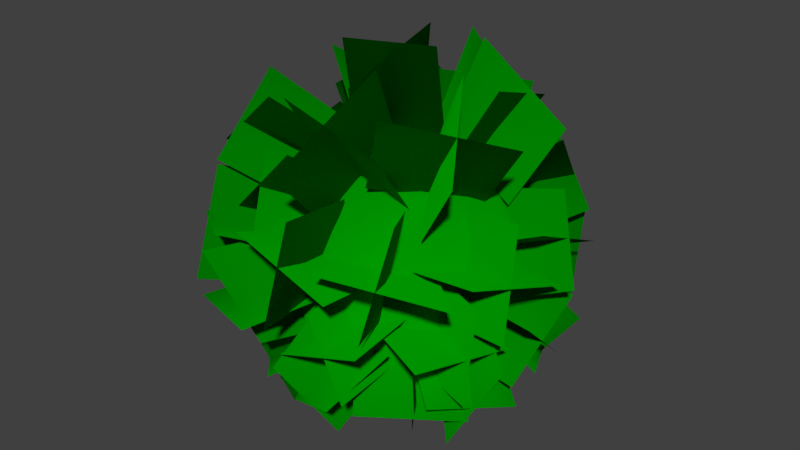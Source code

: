 # Source: Bush.blend  (saved by Blender 2.79.0; exported with 4.5.12 LTS)
import bpy
from mathutils import Matrix  # noqa: F401  (used for matrix-valued properties, if any)

bpy.ops.wm.read_factory_settings(use_empty=True)
scene = bpy.context.scene
scene.name = 'Scene'

# ---- collections
col_collection_1 = bpy.data.collections.new('Collection 1'); scene.collection.children.link(col_collection_1)

# ---- materials (node trees are filled in below, after node groups)
mat_bush = bpy.data.materials.new('Bush')
mat_bush.alpha_threshold = 0.0
mat_bush.roughness = 0.5

# ---- material node trees
mat_bush.use_nodes = True; mat_bush.node_tree.nodes.clear()
_N = mat_bush.node_tree.nodes; _L = mat_bush.node_tree.links
n0 = _N.new('ShaderNodeOutputMaterial'); n0.name = 'Material Output'; n0.location = (300, 300)
n1 = _N.new('ShaderNodeBsdfDiffuse'); n1.name = 'Diffuse BSDF'; n1.location = (10, 300)
n1.inputs[0].default_value = (0.0, 0.2957, 0.0001198, 1.0)
_L.new(n1.outputs[0], n0.inputs[0])
n0.is_active_output = True

# ---- world
world_world = bpy.data.worlds.new('World'); scene.world = world_world
world_world.color = (0.05088, 0.05088, 0.05088)
world_world.use_sun_shadow = False
world_world.sun_shadow_jitter_overblur = 0.0
world_world.cycles.sampling_method = 'MANUAL'

# ---- meshes
me_icosphere_001 = bpy.data.meshes.new('Icosphere.001')
me_icosphere_001.from_pydata([(0.1237, -0.6325, -0.5771), (2.626, -2.292, 1.43), (-0.5044, -3.191, 1.706), (-2.774, -0.2003, 1.492), (-0.8245, 2.374, 0.8923), (2.414, 1.181, 1.077), (1.247, -2.609, 4.521), (-1.865, -1.56, 4.801), (-1.797, 1.673, 4.493), (1.347, 2.734, 3.916), (3.413, -0.2437, 4.162), (0.642, 0.3016, 6.259), (-0.3935, -2.142, 0.1735), (1.529, -1.594, -0.04662), (1.019, -2.865, 1.257), (2.95, -0.6134, 0.6649), (1.491, 0.1783, -0.4178), (-1.453, -0.6223, 0.084), (-2.113, -1.913, 1.487), (-0.5208, 0.8487, -0.2061), (-1.914, 1.251, 1.003), (0.8393, 2.129, 0.4183), (3.394, -1.114, 2.832), (3.466, 0.7375, 2.378), (0.5671, -3.506, 3.348), (2.241, -2.727, 3.098), (-2.685, -1.118, 3.237), (-1.677, -2.746, 3.516), (-1.565, 2.36, 2.719), (-2.592, 0.7476, 2.915), (2.23, 2.333, 2.35), (0.2304, 2.81, 2.408), (2.805, -1.483, 4.503), (-0.1761, -2.28, 5.14), (-2.258, 0.04601, 4.8), (-0.3214, 2.711, 4.401), (2.714, 1.595, 4.238), (0.9575, -1.357, 5.912), (2.254, 0.115, 5.588), (-0.777, -0.7147, 6.018), (-0.6081, 1.405, 5.855), (1.102, 1.795, 5.516), (-1.208, -0.3523, 5.543), (1.589, -0.2942, 6.009), (-1.382, -0.6602, 8.28), (1.31, -0.3627, 8.532), (-0.2416, -1.429, 5.631), (-0.1539, 1.004, 6.259), (-0.2292, -1.745, 7.525), (0.01167, 1.045, 8.532), (-2.259, -1.031, 4.425), (-0.4215, -1.572, 5.983), (-3.957, -2.356, 5.47), (-1.659, -2.936, 7.338), (-1.257, -2.114, 4.217), (-1.527, -0.3611, 5.99), (-2.858, -3.639, 5.625), (-3.308, -1.273, 7.28), (-0.1565, -2.773, 4.406), (0.5251, -0.7888, 6.022), (-0.05227, -4.471, 6.206), (0.9189, -2.057, 8.343), (1.678, -1.725, 4.917), (-1.164, -1.499, 5.311), (2.082, -3.434, 6.911), (-1.12, -2.973, 7.445), (2.38, -2.212, 4.555), (1.157, -0.1353, 6.039), (3.714, -2.85, 6.476), (2.379, -0.7523, 8.195), (2.692, -0.2157, 4.899), (0.774, -2.304, 5.462), (4.17, -0.8871, 6.863), (1.889, -3.141, 7.695), (3.018, 0.3566, 4.722), (0.7311, 0.6569, 5.959), (4.078, 1.003, 6.777), (1.513, 1.223, 8.405), (1.55, 1.519, 5.066), (1.949, -0.8291, 5.697), (2.745, 2.128, 6.999), (3.137, -0.4294, 7.882), (2.2, 1.801, 5.405), (-0.8196, 1.428, 5.248), (1.823, 3.018, 6.886), (-1.063, 2.703, 6.662), (0.5825, 2.446, 4.3), (0.7816, 0.3046, 6.334), (0.2915, 4.228, 6.07), (0.4788, 2.166, 8.257), (-0.1639, 1.264, 5.781), (-2.055, 0.8686, 4.176), (-1.376, 2.385, 7.502), (-3.935, 1.765, 5.834), (-0.9789, 2.067, 4.152), (-1.21, -0.2865, 5.657), (-2.488, 3.308, 5.772), (-2.896, 0.5658, 7.492), (-1.668, 1.451, 4.541), (-2.397, -0.8354, 3.213), (-3.966, 1.981, 5.236), (-4.505, -0.7902, 4.102), (-2.237, 0.7093, 2.702), (-1.476, -0.04755, 5.198), (-4.471, 1.353, 3.159), (-3.969, 0.3106, 5.701), (-2.495, -0.2158, 2.464), (-2.005, -1.394, 4.432), (-4.932, -0.7768, 2.235), (-4.209, -2.358, 4.618), (-1.707, -1.796, 2.548), (-2.298, 0.4862, 4.114), (-4.107, -2.674, 2.623), (-5.042, -0.6924, 4.107), (-2.282, -1.483, 3.162), (-0.2856, -3.258, 3.773), (-4.098, -3.112, 3.653), (-1.833, -4.765, 4.355), (-1.532, -2.732, 2.253), (-1.478, -1.673, 4.818), (-2.936, -4.54, 2.649), (-3.041, -3.478, 5.395), (-1.101, -2.944, 4.024), (1.44, -2.65, 3.373), (-0.7333, -5.043, 4.899), (1.885, -4.998, 3.915), (-0.2205, -3.056, 2.504), (0.2725, -2.484, 5.099), (0.1582, -5.213, 2.713), (0.8615, -4.996, 5.653), (-1.052, -0.9808, 4.908), (0.07758, -2.384, 3.44), (-2.443, -2.346, 5.89), (-1.051, -4.271, 4.351), (-1.546, -1.61, 3.199), (0.3232, -1.64, 5.083), (-2.704, -3.295, 4.214), (-0.6098, -3.444, 6.308), (0.5051, -3.177, 3.865), (2.516, -1.789, 3.488), (1.607, -5.028, 4.603), (4.285, -3.439, 3.935), (1.666, -2.867, 2.486), (1.726, -1.997, 5.061), (2.654, -4.735, 3.06), (3.031, -3.947, 5.813), (2.797, -1.729, 2.341), (2.692, -0.8522, 5.048), (4.751, -2.182, 2.64), (4.361, -1.208, 5.24), (3.447, 0.1959, 3.305), (2.322, -2.457, 3.843), (5.136, -0.4538, 3.629), (4.319, -2.821, 4.229), (3.396, -0.3337, 2.536), (2.201, 0.5725, 4.871), (5.178, 0.05836, 3.284), (4.256, 0.8302, 5.365), (2.976, 1.472, 3.116), (2.852, -1.038, 4.121), (4.704, 1.675, 3.786), (4.644, -0.6233, 4.827), (1.781, 2.379, 2.977), (2.073, 0.5691, 5.099), (3.401, 3.392, 3.656), (3.422, 2.004, 6.016), (1.183, 2.187, 4.873), (3.256, 0.9417, 3.818), (2.276, 3.519, 5.584), (4.238, 2.135, 4.314), (2.799, 0.6818, 1.373), (3.041, -1.337, 2.975), (4.494, 0.7262, 0.8984), (4.759, -1.131, 2.565), (2.889, 0.6697, 2.861), (2.37, -1.311, 1.312), (4.759, 0.7543, 2.687), (4.362, -1.145, 0.8157), (2.813, -0.7698, 2.131), (1.967, -3.284, 2.453), (4.353, -1.337, 2.02), (3.614, -3.93, 2.324), (2.428, -1.7, 3.515), (2.153, -1.973, 0.8778), (4.227, -2.501, 3.563), (4.069, -2.693, 0.9558), (2.271, -2.409, 2.636), (-0.05471, -2.848, 1.645), (2.522, -4.712, 2.625), (0.09925, -4.691, 1.767), (0.5617, -2.847, 3.195), (1.663, -2.51, 0.9089), (0.9761, -4.575, 3.112), (1.831, -4.448, 0.9086), (-1.075, -2.596, 3.915), (-0.4561, -2.529, 1.227), (-1.992, -5.062, 3.992), (-1.03, -4.259, 1.391), (-1.977, -1.858, 2.285), (0.472, -3.164, 2.869), (-3.116, -4.249, 1.987), (-0.4873, -5.313, 2.501), (-2.34, -0.5391, 2.232), (-0.7369, -2.652, 2.206), (-3.778, -1.577, 1.402), (-2.192, -3.825, 1.292), (-1.168, -1.178, 0.8183), (-1.778, -1.956, 3.402), (-2.636, -2.138, 0.2037), (-3.38, -3.005, 2.703), (-1.839, 1.089, 1.245), (-2.422, -1.421, 1.459), (-3.261, 1.187, 0.2201), (-3.992, -1.131, 0.5958), (-1.594, -0.6725, 0.2732), (-2.862, 0.1913, 2.655), (-3.213, -0.2057, -0.9895), (-4.227, 0.3255, 1.843), (-1.718, 0.8133, 1.613), (-2.781, -0.3593, 3.675), (-4.012, 1.303, 0.7588), (-4.787, -0.28, 3.407), (-2.361, -1.106, 1.853), (-1.666, 1.061, 3.106), (-3.93, -0.2359, 1.628), (-4.321, 2.105, 2.756), (-2.173, 1.206, 1.857), (-1.056, 1.958, 4.145), (-3.559, 2.954, 1.972), (-2.854, 3.441, 4.582), (-2.508, 0.6219, 3.427), (-0.5492, 2.541, 2.341), (-4.266, 1.971, 3.662), (-2.476, 4.266, 2.66), (-1.573, 2.061, 3.287), (0.4326, 2.359, 5.146), (-2.717, 4.21, 4.306), (-0.201, 4.822, 5.823), (-1.144, 1.628, 5.25), (0.3785, 2.869, 3.36), (-1.92, 3.792, 6.375), (-0.5576, 4.911, 3.734), (-0.2551, 2.018, 4.71), (1.659, 2.309, 2.836), (0.0429, 4.473, 5.443), (2.289, 4.515, 3.58), (1.913, 1.614, 4.819), (-0.02508, 2.487, 2.936), (1.984, 3.752, 5.214), (0.3267, 4.892, 3.427), (2.24, 1.488, 4.218), (2.048, 1.258, 1.484), (3.911, 2.511, 4.109), (3.727, 2.412, 1.348), (2.76, 0.01782, 2.811), (1.587, 2.523, 2.765), (4.476, 1.154, 2.633), (2.831, 3.607, 2.738), (1.504, 2.352, 3.591), (0.5259, 2.324, 1.32), (2.188, 4.163, 3.752), (0.6079, 4.428, 1.316), (2.167, 2.08, 1.678), (-0.02739, 2.499, 2.948), (2.695, 3.702, 1.704), (0.3706, 4.482, 2.79), (-0.1376, 3.019, 3.17), (-0.7797, 1.372, 0.9269), (-1.543, 4.716, 2.464), (-1.723, 3.578, -0.03061), (0.8291, 2.647, 1.592), (-1.822, 1.385, 2.591), (-0.5313, 4.532, 0.6153), (-2.73, 3.394, 1.514), (-0.5832, 2.476, 1.712), (-1.924, 0.04061, 0.9919), (-2.448, 3.385, 1.037), (-3.654, 0.8874, 0.528), (-0.9591, 1.463, 0.03769), (-1.937, 1.081, 2.535), (-2.425, 2.325, -0.7782), (-3.274, 1.977, 1.981), (2.325, 0.4305, 0.5856), (1.12, 2.337, 2.141), (3.182, 1.805, -0.5005), (2.021, 3.834, 1.145), (0.4628, 1.706, 0.466), (2.699, 1.521, 2.198), (1.356, 2.527, -0.3392), (3.524, 2.812, 1.164), (-0.1061, -3.19, 2.243), (1.009, -2.003, 0.0451), (-0.04486, -4.814, 1.387), (0.888, -3.599, -0.7577), (-0.681, -2.174, 0.6895), (1.996, -2.916, 1.637), (-0.5713, -3.647, -0.4288), (1.585, -4.718, 0.7911), (-1.61, -2.166, 2.123), (-0.1968, -1.989, -0.08067), (-2.527, -3.394, 1.13), (-1.13, -3.111, -1.034), (-1.82, -1.269, 0.4199), (0.2129, -3.003, 1.132), (-2.76, -2.347, -0.3602), (-0.8305, -4.291, 0.4894), (2.745, -0.816, 1.144), (0.7554, -2.743, 1.304), (3.707, -1.98, -0.0505), (1.635, -3.867, 0.2156), (2.266, -2.345, 2.172), (1.348, -1.16, 0.3485), (3.181, -3.353, 1.065), (2.1, -2.17, -1.024), (0.1468, 2.525, 1.968), (-0.1712, 0.6614, 0.04302), (0.3963, 3.917, 0.5959), (-0.2693, 2.035, -1.246), (1.228, 1.363, 0.6408), (-1.056, 1.835, 1.206), (1.115, 2.774, -0.8804), (-1.615, 2.985, -0.09848), (3.849, 2.445, 2.589), (4.691, 0.04932, 2.807), (1.814, 2.677, -0.5955), (3.184, 0.1898, -1.003), (0.7361, 1.91, 0.5923), (2.268, -0.3627, 0.2262), (1.593, 1.052, -1.652), (3.441, 1.666, 0.05795), (0.7133, 0.5104, -0.2477), (2.568, 1.035, 1.533), (4.632, -1.937, 1.741), (3.144, -2.086, -0.9235), (3.508, -1.263, 2.648), (1.923, -0.9099, 0.3261), (4.377, -0.917, 0.12), (3.221, -3.017, 0.6675), (3.092, -0.03754, 1.051), (2.081, -2.299, 1.794), (4.532, 1.598, 1.528), (3.149, 0.1965, -0.39), (2.966, 1.193, 2.767), (1.709, -0.1816, 0.7222), (3.221, 2.188, 0.1103), (4.413, -0.2103, 0.7476), (1.822, 1.703, 1.571), (3.033, -0.6003, 2.082)], [], [(0, 13, 12), (1, 13, 15), (0, 12, 17), (0, 17, 19), (0, 19, 16), (1, 15, 22), (2, 14, 24), (3, 18, 26), (4, 20, 28), (5, 21, 30), (1, 22, 25), (2, 24, 27), (3, 26, 29), (4, 28, 31), (5, 30, 23), (6, 32, 37), (7, 33, 39), (8, 34, 40), (9, 35, 41), (10, 36, 38), (38, 41, 11), (38, 36, 41), (36, 9, 41), (41, 40, 11), (41, 35, 40), (35, 8, 40), (40, 39, 11), (40, 34, 39), (34, 7, 39), (39, 37, 11), (39, 33, 37), (33, 6, 37), (37, 38, 11), (37, 32, 38), (32, 10, 38), (23, 36, 10), (23, 30, 36), (30, 9, 36), (31, 35, 9), (31, 28, 35), (28, 8, 35), (29, 34, 8), (29, 26, 34), (26, 7, 34), (27, 33, 7), (27, 24, 33), (24, 6, 33), (25, 32, 6), (25, 22, 32), (22, 10, 32), (30, 31, 9), (30, 21, 31), (21, 4, 31), (28, 29, 8), (28, 20, 29), (20, 3, 29), (26, 27, 7), (26, 18, 27), (18, 2, 27), (24, 25, 6), (24, 14, 25), (14, 1, 25), (22, 23, 10), (22, 15, 23), (15, 5, 23), (16, 21, 5), (16, 19, 21), (19, 4, 21), (19, 20, 4), (19, 17, 20), (17, 3, 20), (17, 18, 3), (17, 12, 18), (12, 2, 18), (15, 16, 5), (15, 13, 16), (13, 0, 16), (12, 14, 2), (12, 13, 14), (13, 1, 14), (42, 44, 45, 43), (46, 48, 49, 47), (50, 52, 53, 51), (54, 55, 57, 56), (58, 60, 61, 59), (62, 63, 65, 64), (66, 68, 69, 67), (70, 71, 73, 72), (74, 76, 77, 75), (78, 79, 81, 80), (82, 84, 85, 83), (86, 88, 89, 87), (90, 92, 93, 91), (94, 96, 97, 95), (98, 100, 101, 99), (102, 104, 105, 103), (106, 108, 109, 107), (110, 111, 113, 112), (114, 116, 117, 115), (118, 119, 121, 120), (122, 124, 125, 123), (126, 128, 129, 127), (130, 132, 133, 131), (134, 136, 137, 135), (138, 140, 141, 139), (142, 144, 145, 143), (146, 148, 149, 147), (150, 151, 153, 152), (154, 156, 157, 155), (158, 159, 161, 160), (162, 163, 165, 164), (166, 167, 169, 168), (170, 171, 173, 172), (174, 175, 177, 176), (178, 179, 181, 180), (182, 183, 185, 184), (186, 187, 189, 188), (190, 192, 193, 191), (194, 196, 197, 195), (198, 200, 201, 199), (202, 204, 205, 203), (206, 207, 209, 208), (210, 212, 213, 211), (214, 215, 217, 216), (218, 220, 221, 219), (222, 223, 225, 224), (226, 227, 229, 228), (230, 231, 233, 232), (234, 235, 237, 236), (238, 239, 241, 240), (242, 243, 245, 244), (246, 248, 249, 247), (250, 251, 253, 252), (254, 256, 257, 255), (258, 260, 261, 259), (262, 264, 265, 263), (266, 268, 269, 267), (270, 272, 273, 271), (274, 276, 277, 275), (278, 280, 281, 279), (282, 284, 285, 283), (286, 287, 289, 288), (290, 292, 293, 291), (294, 296, 297, 295), (298, 300, 301, 299), (302, 304, 305, 303), (306, 307, 309, 308), (310, 312, 313, 311), (314, 316, 317, 315), (318, 320, 321, 319), (327, 325, 324, 326), (331, 329, 328, 330), (335, 333, 332, 334), (339, 337, 336, 338), (343, 341, 340, 342), (347, 345, 344, 346)])
_uv = me_icosphere_001.uv_layers.new(name='UVMap')
_uv.uv.foreach_set('vector', [0.9227, 0.4267, 0.8409, 0.5155, 0.7975, 0.386, 0.7729, 0.5993, 0.8409, 0.5155, 0.8642, 0.6334, 0.9085, 0.0409, 0.8743, 0.1683, 0.7752, 0.05731, 0.3119, 0.00542, 0.4231, 0.05064, 0.3175, 0.1144, 0.3119, 0.00542, 0.3175, 0.1144, 0.2054, 0.05946, 0.7729, 0.5993, 0.8642, 0.6334, 0.7713, 0.6978, 0.7997, 0.2697, 0.9115, 0.317, 0.7731, 0.3945, 0.6682, 0.1191, 0.7408, 0.1857, 0.6315, 0.2118, 0.3182, 0.2191, 0.4231, 0.1868, 0.3751, 0.3209, 0.1202, 0.1498, 0.2239, 0.1836, 0.1285, 0.2746, 0.7729, 0.5993, 0.7713, 0.6978, 0.6777, 0.6448, 0.7997, 0.2697, 0.7731, 0.3945, 0.6957, 0.2916, 0.6682, 0.1191, 0.6315, 0.2118, 0.5616, 0.1311, 0.3182, 0.2191, 0.3751, 0.3209, 0.2508, 0.302, 0.9639, 0.689, 0.9636, 0.8282, 0.8603, 0.7516, 0.5774, 0.7172, 0.6814, 0.7646, 0.5824, 0.8544, 0.5996, 0.3002, 0.6323, 0.3905, 0.5194, 0.3603, 0.4437, 0.1672, 0.5252, 0.2453, 0.4038, 0.2993, 0.1759, 0.3917, 0.2851, 0.4228, 0.1923, 0.5149, 0.7702, 0.7921, 0.8292, 0.867, 0.7125, 0.8747, 0.7125, 0.8747, 0.7735, 0.9911, 0.6436, 0.971, 0.7125, 0.8747, 0.8292, 0.867, 0.7735, 0.9911, 0.8292, 0.867, 0.9055, 0.9545, 0.7735, 0.9911, 0.1923, 0.5149, 0.3236, 0.5466, 0.2339, 0.6258, 0.1923, 0.5149, 0.2851, 0.4228, 0.3236, 0.5466, 0.2851, 0.4228, 0.3957, 0.4448, 0.3236, 0.5466, 0.4038, 0.2993, 0.5194, 0.3603, 0.4251, 0.4307, 0.4038, 0.2993, 0.5252, 0.2453, 0.5194, 0.3603, 0.5252, 0.2453, 0.5996, 0.3002, 0.5194, 0.3603, 0.5194, 0.3603, 0.5419, 0.4916, 0.4251, 0.4307, 0.5194, 0.3603, 0.6323, 0.3905, 0.5419, 0.4916, 0.6323, 0.3905, 0.6794, 0.4981, 0.5419, 0.4916, 0.5824, 0.8544, 0.7125, 0.8747, 0.6436, 0.971, 0.5824, 0.8544, 0.6814, 0.7646, 0.7125, 0.8747, 0.6814, 0.7646, 0.7702, 0.7921, 0.7125, 0.8747, 0.8603, 0.7516, 0.8292, 0.867, 0.7702, 0.7921, 0.8603, 0.7516, 0.9636, 0.8282, 0.8292, 0.867, 0.9636, 0.8282, 0.9055, 0.9545, 0.8292, 0.867, 0.2508, 0.302, 0.2851, 0.4228, 0.1759, 0.3917, 0.2508, 0.302, 0.3751, 0.3209, 0.2851, 0.4228, 0.3751, 0.3209, 0.3957, 0.4448, 0.2851, 0.4228, 0.5616, 0.1311, 0.5252, 0.2453, 0.4437, 0.1672, 0.5616, 0.1311, 0.6315, 0.2118, 0.5252, 0.2453, 0.6315, 0.2118, 0.5996, 0.3002, 0.5252, 0.2453, 0.6957, 0.2916, 0.6323, 0.3905, 0.5996, 0.3002, 0.6957, 0.2916, 0.7731, 0.3945, 0.6323, 0.3905, 0.7731, 0.3945, 0.6794, 0.4981, 0.6323, 0.3905, 0.6777, 0.6448, 0.6814, 0.7646, 0.5774, 0.7172, 0.6777, 0.6448, 0.7713, 0.6978, 0.6814, 0.7646, 0.7713, 0.6978, 0.7702, 0.7921, 0.6814, 0.7646, 0.1285, 0.2746, 0.2508, 0.302, 0.1759, 0.3917, 0.1285, 0.2746, 0.2239, 0.1836, 0.2508, 0.302, 0.2239, 0.1836, 0.3182, 0.2191, 0.2508, 0.302, 0.4758, 0.03238, 0.5616, 0.1311, 0.4437, 0.1672, 0.4758, 0.03238, 0.6311, 0.008752, 0.5616, 0.1311, 0.6311, 0.008752, 0.6682, 0.1191, 0.5616, 0.1311, 0.6315, 0.2118, 0.6957, 0.2916, 0.5996, 0.3002, 0.6315, 0.2118, 0.7408, 0.1857, 0.6957, 0.2916, 0.7408, 0.1857, 0.7997, 0.2697, 0.6957, 0.2916, 0.563, 0.5788, 0.6777, 0.6448, 0.5774, 0.7172, 0.563, 0.5788, 0.703, 0.5062, 0.6777, 0.6448, 0.703, 0.5062, 0.7729, 0.5993, 0.6777, 0.6448, 0.7713, 0.6978, 0.8603, 0.7516, 0.7702, 0.7921, 0.7713, 0.6978, 0.8642, 0.6334, 0.8603, 0.7516, 0.8642, 0.6334, 0.9639, 0.689, 0.8603, 0.7516, 0.2054, 0.05946, 0.2239, 0.1836, 0.1202, 0.1498, 0.2054, 0.05946, 0.3175, 0.1144, 0.2239, 0.1836, 0.3175, 0.1144, 0.3182, 0.2191, 0.2239, 0.1836, 0.3175, 0.1144, 0.4231, 0.1868, 0.3182, 0.2191, 0.3175, 0.1144, 0.4231, 0.05064, 0.4231, 0.1868, 0.7752, 0.05731, 0.6682, 0.1191, 0.6311, 0.008752, 0.7752, 0.05731, 0.7408, 0.1857, 0.6682, 0.1191, 0.7752, 0.05731, 0.8743, 0.1683, 0.7408, 0.1857, 0.8743, 0.1683, 0.7997, 0.2697, 0.7408, 0.1857, 0.8642, 0.6334, 0.9702, 0.551, 0.9639, 0.689, 0.8642, 0.6334, 0.8409, 0.5155, 0.9702, 0.551, 0.8409, 0.5155, 0.9227, 0.4267, 0.9702, 0.551, 0.8743, 0.1683, 0.9115, 0.317, 0.7997, 0.2697, 0.7975, 0.386, 0.8409, 0.5155, 0.703, 0.5062, 0.8409, 0.5155, 0.7729, 0.5993, 0.703, 0.5062, 0.09956, 0.639, 0.09956, 0.9465, 0.5378, 0.9465, 0.5378, 0.639, 0.09956, 0.639, 0.09956, 0.9465, 0.5378, 0.9465, 0.5378, 0.639, 0.09956, 0.639, 0.09956, 0.9465, 0.5378, 0.9465, 0.5378, 0.639, 0.09956, 0.639, 0.5378, 0.639, 0.5378, 0.9465, 0.09956, 0.9465, 0.09956, 0.639, 0.09956, 0.9465, 0.5378, 0.9465, 0.5378, 0.639, 0.09956, 0.639, 0.5378, 0.639, 0.5378, 0.9465, 0.09956, 0.9465, 0.09956, 0.639, 0.09956, 0.9465, 0.5378, 0.9465, 0.5378, 0.639, 0.09956, 0.639, 0.5378, 0.639, 0.5378, 0.9465, 0.09956, 0.9465, 0.09956, 0.639, 0.09956, 0.9465, 0.5378, 0.9465, 0.5378, 0.639, 0.09956, 0.639, 0.5378, 0.639, 0.5378, 0.9465, 0.09956, 0.9465, 0.09956, 0.639, 0.09956, 0.9465, 0.5378, 0.9465, 0.5378, 0.639, 0.09956, 0.639, 0.09956, 0.9465, 0.5378, 0.9465, 0.5378, 0.639, 0.09956, 0.639, 0.09956, 0.9465, 0.5378, 0.9465, 0.5378, 0.639, 0.09956, 0.639, 0.09956, 0.9465, 0.5378, 0.9465, 0.5378, 0.639, 0.09956, 0.639, 0.09956, 0.9465, 0.5378, 0.9465, 0.5378, 0.639, 0.09956, 0.639, 0.09956, 0.9465, 0.5378, 0.9465, 0.5378, 0.639, 0.09956, 0.639, 0.09956, 0.9465, 0.5378, 0.9465, 0.5378, 0.639, 0.09956, 0.639, 0.5378, 0.639, 0.5378, 0.9465, 0.09956, 0.9465, 0.09956, 0.639, 0.09956, 0.9465, 0.5378, 0.9465, 0.5378, 0.639, 0.09956, 0.639, 0.5378, 0.639, 0.5378, 0.9465, 0.09956, 0.9465, 0.09956, 0.639, 0.09956, 0.9465, 0.5378, 0.9465, 0.5378, 0.639, 0.09956, 0.639, 0.09956, 0.9465, 0.5378, 0.9465, 0.5378, 0.639, 0.09956, 0.639, 0.09956, 0.9465, 0.5378, 0.9465, 0.5378, 0.639, 0.09956, 0.639, 0.09956, 0.9465, 0.5378, 0.9465, 0.5378, 0.639, 0.09956, 0.639, 0.09956, 0.9465, 0.5378, 0.9465, 0.5378, 0.639, 0.09956, 0.639, 0.09956, 0.9465, 0.5378, 0.9465, 0.5378, 0.639, 0.09956, 0.639, 0.09956, 0.9465, 0.5378, 0.9465, 0.5378, 0.639, 0.09956, 0.639, 0.5378, 0.639, 0.5378, 0.9465, 0.09956, 0.9465, 0.09956, 0.639, 0.09956, 0.9465, 0.5378, 0.9465, 0.5378, 0.639, 0.09956, 0.639, 0.5378, 0.639, 0.5378, 0.9465, 0.09956, 0.9465, 0.09956, 0.639, 0.5378, 0.639, 0.5378, 0.9465, 0.09956, 0.9465, 0.09956, 0.639, 0.5378, 0.639, 0.5378, 0.9465, 0.09956, 0.9465, 0.09956, 0.639, 0.5378, 0.639, 0.5378, 0.9465, 0.09956, 0.9465, 0.09956, 0.639, 0.5378, 0.639, 0.5378, 0.9465, 0.09956, 0.9465, 0.09956, 0.639, 0.5378, 0.639, 0.5378, 0.9465, 0.09956, 0.9465, 0.09956, 0.639, 0.5378, 0.639, 0.5378, 0.9465, 0.09956, 0.9465, 0.09956, 0.639, 0.5378, 0.639, 0.5378, 0.9465, 0.09956, 0.9465, 0.09956, 0.639, 0.09956, 0.9465, 0.5378, 0.9465, 0.5378, 0.639, 0.09956, 0.639, 0.09956, 0.9465, 0.5378, 0.9465, 0.5378, 0.639, 0.09956, 0.639, 0.09956, 0.9465, 0.5378, 0.9465, 0.5378, 0.639, 0.09956, 0.639, 0.09956, 0.9465, 0.5378, 0.9465, 0.5378, 0.639, 0.09956, 0.639, 0.5378, 0.639, 0.5378, 0.9465, 0.09956, 0.9465, 0.09956, 0.639, 0.09956, 0.9465, 0.5378, 0.9465, 0.5378, 0.639, 0.09956, 0.639, 0.5378, 0.639, 0.5378, 0.9465, 0.09956, 0.9465, 0.09956, 0.639, 0.09956, 0.9465, 0.5378, 0.9465, 0.5378, 0.639, 0.09956, 0.639, 0.5378, 0.639, 0.5378, 0.9465, 0.09956, 0.9465, 0.09956, 0.639, 0.5378, 0.639, 0.5378, 0.9465, 0.09956, 0.9465, 0.09956, 0.639, 0.5378, 0.639, 0.5378, 0.9465, 0.09956, 0.9465, 0.09956, 0.639, 0.5378, 0.639, 0.5378, 0.9465, 0.09956, 0.9465, 0.09956, 0.639, 0.5378, 0.639, 0.5378, 0.9465, 0.09956, 0.9465, 0.09956, 0.639, 0.5378, 0.639, 0.5378, 0.9465, 0.09956, 0.9465, 0.09956, 0.639, 0.09956, 0.9465, 0.5378, 0.9465, 0.5378, 0.639, 0.09956, 0.639, 0.5378, 0.639, 0.5378, 0.9465, 0.09956, 0.9465, 0.09956, 0.639, 0.09956, 0.9465, 0.5378, 0.9465, 0.5378, 0.639, 0.09956, 0.639, 0.09956, 0.9465, 0.5378, 0.9465, 0.5378, 0.639, 0.09956, 0.639, 0.09956, 0.9465, 0.5378, 0.9465, 0.5378, 0.639, 0.09956, 0.639, 0.09956, 0.9465, 0.5378, 0.9465, 0.5378, 0.639, 0.09956, 0.639, 0.09956, 0.9465, 0.5378, 0.9465, 0.5378, 0.639, 0.09956, 0.639, 0.09956, 0.9465, 0.5378, 0.9465, 0.5378, 0.639, 0.09956, 0.639, 0.09956, 0.9465, 0.5378, 0.9465, 0.5378, 0.639, 0.09956, 0.639, 0.09956, 0.9465, 0.5378, 0.9465, 0.5378, 0.639, 0.09956, 0.639, 0.5378, 0.639, 0.5378, 0.9465, 0.09956, 0.9465, 0.09956, 0.639, 0.09956, 0.9465, 0.5378, 0.9465, 0.5378, 0.639, 0.09956, 0.639, 0.09956, 0.9465, 0.5378, 0.9465, 0.5378, 0.639, 0.09956, 0.639, 0.09956, 0.9465, 0.5378, 0.9465, 0.5378, 0.639, 0.09956, 0.639, 0.09956, 0.9465, 0.5378, 0.9465, 0.5378, 0.639, 0.09956, 0.639, 0.5378, 0.639, 0.5378, 0.9465, 0.09956, 0.9465, 0.09956, 0.639, 0.09956, 0.9465, 0.5378, 0.9465, 0.5378, 0.639, 0.09956, 0.639, 0.09956, 0.9465, 0.5378, 0.9465, 0.5378, 0.639, 0.09956, 0.639, 0.09956, 0.9465, 0.5378, 0.9465, 0.5378, 0.639, 0.09956, 0.639, 0.09956, 0.9465, 0.5378, 0.9465, 0.5378, 0.639, 0.09956, 0.639, 0.09956, 0.9465, 0.5378, 0.9465, 0.5378, 0.639, 0.09956, 0.639, 0.09956, 0.9465, 0.5378, 0.9465, 0.5378, 0.639, 0.09956, 0.639, 0.09956, 0.9465, 0.5378, 0.9465, 0.5378, 0.639, 0.09956, 0.639, 0.09956, 0.9465, 0.5378, 0.9465, 0.5378, 0.639, 0.09956, 0.639, 0.09956, 0.9465, 0.5378, 0.9465, 0.5378, 0.639])
me_icosphere_001.materials.append(mat_bush)
me_icosphere_001.use_remesh_preserve_volume = False
me_icosphere_001.use_remesh_preserve_attributes = False
me_icosphere_001.use_mirror_vertex_groups = False
me_icosphere_001.update()
me_icosphere_001.normals_split_custom_set([tuple(v) for v in zip(*[iter([0.1427, -0.7285, -0.67, 0.6925, -0.7211, -0.02126, -0.1802, -0.9804, 0.08003, 0.6966, -0.6073, 0.3819, 0.6925, -0.7211, -0.02128, 0.9558, -0.1986, 0.217, 0.1427, -0.7285, -0.67, -0.1802, -0.9804, 0.08, -0.918, -0.3929, 0.05345, 0.1427, -0.7285, -0.67, -0.918, -0.393, 0.05346, -0.5124, 0.8341, -0.2042, 0.1426, -0.7285, -0.67, -0.5123, 0.8342, -0.2042, 0.9562, 0.1141, -0.2697, 0.6967, -0.6073, 0.3819, 0.9558, -0.1986, 0.217, 0.7425, -0.2435, 0.624, -0.138, -0.8719, 0.4699, 0.3096, -0.8696, 0.3845, 0.1158, -0.7156, 0.6888, -0.8776, -0.06336, 0.4752, -0.6565, -0.5939, 0.4651, -0.6146, -0.2556, 0.7463, -0.3092, 0.8893, 0.3369, -0.7658, 0.5002, 0.4041, -0.3974, 0.5988, 0.6953, 0.8331, 0.4073, 0.3743, 0.361, 0.9148, 0.1812, 0.5574, 0.5826, 0.5915, 0.6967, -0.6072, 0.3819, 0.7426, -0.2434, 0.624, 0.4759, -0.5784, 0.6625, -0.1379, -0.8719, 0.4699, 0.1159, -0.7156, 0.6888, -0.3506, -0.5735, 0.7404, -0.8776, -0.06331, 0.4752, -0.6147, -0.2555, 0.7463, -0.6503, 0.1873, 0.7363, -0.3092, 0.8893, 0.337, -0.3975, 0.5988, 0.6953, 0.06194, 0.7553, 0.6525, 0.833, 0.4073, 0.3743, 0.5573, 0.5826, 0.5916, 0.8104, 0.1722, 0.56, 0.2313, -0.4834, 0.8443, 0.5069, -0.2678, 0.8194, 0.1549, -0.2194, 0.9633, -0.3447, -0.2881, 0.8934, -0.03112, -0.4026, 0.9149, -0.1263, -0.1161, 0.9852, -0.349, 0.3247, 0.8791, -0.4232, 0.008657, 0.906, -0.0998, 0.2305, 0.968, 0.2703, 0.5482, 0.7915, -0.06175, 0.5205, 0.8516, 0.1855, 0.3019, 0.9351, 0.6308, -0.04497, 0.7747, 0.5118, 0.3005, 0.8048, 0.3717, 0.01895, 0.9282, 0.3717, 0.01895, 0.9282, 0.1855, 0.3018, 0.9351, 0.1012, 0.04752, 0.9937, 0.3717, 0.01892, 0.9282, 0.5118, 0.3005, 0.8048, 0.1855, 0.3019, 0.9351, 0.5118, 0.3005, 0.8048, 0.2703, 0.5482, 0.7915, 0.1855, 0.3018, 0.9351, 0.1855, 0.3019, 0.9351, -0.09984, 0.2304, 0.968, 0.1012, 0.04748, 0.9937, 0.1855, 0.3019, 0.9351, -0.06177, 0.5205, 0.8516, -0.09987, 0.2305, 0.9679, -0.06174, 0.5205, 0.8516, -0.349, 0.3247, 0.8791, -0.09983, 0.2304, 0.968, -0.09983, 0.2305, 0.9679, -0.1263, -0.1161, 0.9852, 0.1012, 0.04748, 0.9937, -0.09981, 0.2304, 0.968, -0.4232, 0.008625, 0.906, -0.1263, -0.116, 0.9852, -0.4232, 0.008599, 0.906, -0.3447, -0.2881, 0.8934, -0.1263, -0.1161, 0.9852, -0.1263, -0.1161, 0.9852, 0.1549, -0.2194, 0.9633, 0.1012, 0.04748, 0.9937, -0.1263, -0.1161, 0.9852, -0.03111, -0.4026, 0.9149, 0.1549, -0.2194, 0.9633, -0.03109, -0.4025, 0.9149, 0.2313, -0.4834, 0.8443, 0.1549, -0.2194, 0.9633, 0.1549, -0.2194, 0.9633, 0.3717, 0.01896, 0.9282, 0.1012, 0.04749, 0.9937, 0.1549, -0.2194, 0.9633, 0.5069, -0.2678, 0.8194, 0.3717, 0.01894, 0.9282, 0.5069, -0.2678, 0.8194, 0.6308, -0.04499, 0.7746, 0.3717, 0.01892, 0.9282, 0.8104, 0.1723, 0.56, 0.5118, 0.3006, 0.8048, 0.6308, -0.04494, 0.7747, 0.8104, 0.1723, 0.56, 0.5574, 0.5826, 0.5915, 0.5118, 0.3005, 0.8048, 0.5574, 0.5825, 0.5915, 0.2702, 0.5482, 0.7915, 0.5118, 0.3005, 0.8048, 0.06201, 0.7553, 0.6525, -0.06176, 0.5205, 0.8516, 0.2702, 0.5482, 0.7915, 0.062, 0.7553, 0.6525, -0.3974, 0.5988, 0.6953, -0.0618, 0.5205, 0.8516, -0.3975, 0.5988, 0.6953, -0.3491, 0.3247, 0.8791, -0.06178, 0.5204, 0.8517, -0.6503, 0.1873, 0.7362, -0.4232, 0.008556, 0.906, -0.3491, 0.3246, 0.8791, -0.6503, 0.1873, 0.7362, -0.6146, -0.2556, 0.7462, -0.4232, 0.00858, 0.906, -0.6146, -0.2556, 0.7462, -0.3447, -0.2881, 0.8934, -0.4232, 0.008644, 0.906, -0.3507, -0.5735, 0.7404, -0.03111, -0.4025, 0.9149, -0.3447, -0.2881, 0.8934, -0.3507, -0.5735, 0.7404, 0.1158, -0.7156, 0.6888, -0.03111, -0.4026, 0.9149, 0.1159, -0.7156, 0.6888, 0.2313, -0.4834, 0.8443, -0.03117, -0.4026, 0.9149, 0.4759, -0.5785, 0.6625, 0.5069, -0.2678, 0.8194, 0.2313, -0.4834, 0.8443, 0.4759, -0.5785, 0.6625, 0.7426, -0.2435, 0.6239, 0.5069, -0.2678, 0.8194, 0.7425, -0.2435, 0.624, 0.6308, -0.04502, 0.7746, 0.5069, -0.2678, 0.8194, 0.5574, 0.5826, 0.5916, 0.06203, 0.7553, 0.6525, 0.2702, 0.5482, 0.7915, 0.5574, 0.5826, 0.5915, 0.361, 0.9148, 0.1812, 0.06197, 0.7553, 0.6525, 0.361, 0.9148, 0.1812, -0.3092, 0.8893, 0.337, 0.06202, 0.7553, 0.6525, -0.3975, 0.5988, 0.6953, -0.6503, 0.1873, 0.7362, -0.349, 0.3247, 0.8791, -0.3975, 0.5988, 0.6953, -0.7658, 0.5002, 0.4041, -0.6503, 0.1873, 0.7362, -0.7658, 0.5002, 0.4041, -0.8776, -0.06333, 0.4752, -0.6503, 0.1873, 0.7363, -0.6147, -0.2556, 0.7462, -0.3507, -0.5735, 0.7403, -0.3447, -0.2881, 0.8934, -0.6146, -0.2556, 0.7463, -0.6566, -0.5939, 0.4651, -0.3506, -0.5735, 0.7404, -0.6565, -0.5939, 0.4651, -0.1379, -0.8719, 0.4699, -0.3507, -0.5735, 0.7404, 0.1159, -0.7156, 0.6888, 0.4759, -0.5785, 0.6625, 0.2313, -0.4834, 0.8443, 0.1159, -0.7156, 0.6888, 0.3096, -0.8697, 0.3845, 0.4759, -0.5785, 0.6625, 0.3096, -0.8696, 0.3845, 0.6967, -0.6072, 0.3819, 0.4758, -0.5785, 0.6625, 0.7425, -0.2435, 0.624, 0.8104, 0.1722, 0.56, 0.6308, -0.04493, 0.7746, 0.7425, -0.2435, 0.624, 0.9558, -0.1986, 0.217, 0.8104, 0.1723, 0.5599, 0.9558, -0.1986, 0.217, 0.833, 0.4074, 0.3743, 0.8104, 0.1723, 0.56, 0.9561, 0.1142, -0.2697, 0.361, 0.9148, 0.1811, 0.8331, 0.4073, 0.3743, 0.9561, 0.1141, -0.2698, -0.5124, 0.8341, -0.2042, 0.361, 0.9148, 0.1812, -0.5123, 0.8342, -0.2042, -0.3092, 0.8893, 0.337, 0.361, 0.9148, 0.1812, -0.5124, 0.8341, -0.2042, -0.7658, 0.5003, 0.4041, -0.3092, 0.8893, 0.337, -0.5124, 0.8341, -0.2042, -0.918, -0.3929, 0.05344, -0.7658, 0.5002, 0.4041, -0.918, -0.3929, 0.05344, -0.8776, -0.06335, 0.4752, -0.7658, 0.5002, 0.4041, -0.918, -0.3929, 0.05345, -0.6565, -0.5939, 0.4651, -0.8776, -0.06326, 0.4752, -0.918, -0.393, 0.05349, -0.1803, -0.9804, 0.08006, -0.6566, -0.5938, 0.4651, -0.1802, -0.9804, 0.08004, -0.1379, -0.8719, 0.4699, -0.6566, -0.5938, 0.4651, 0.9558, -0.1986, 0.217, 0.9561, 0.1142, -0.2697, 0.833, 0.4073, 0.3743, 0.9558, -0.1986, 0.217, 0.6926, -0.721, -0.02125, 0.9561, 0.1142, -0.2697, 0.6925, -0.7211, -0.02125, 0.1426, -0.7285, -0.67, 0.9561, 0.1141, -0.2697, -0.1802, -0.9804, 0.08003, 0.3097, -0.8696, 0.3845, -0.138, -0.8718, 0.4699, -0.1803, -0.9804, 0.08002, 0.6925, -0.7211, -0.02126, 0.3096, -0.8696, 0.3845, 0.6925, -0.7211, -0.02129, 0.6967, -0.6073, 0.3819, 0.3096, -0.8696, 0.3845, -0.2111, -0.06146, 0.9755, -0.163, -0.0778, 0.9835, 0.1505, -0.04162, 0.9877, 0.2536, -0.04692, 0.9662, -0.04124, -0.244, 0.9689, -0.02946, -0.224, 0.9741, 0.001376, 0.1206, 0.9927, -0.02416, 0.1571, 0.9873, -0.4429, -0.2019, 0.8736, -0.5512, -0.3278, 0.7673, -0.2042, -0.3611, 0.9099, -0.06765, -0.2516, 0.9655, -0.2562, -0.4305, 0.8655, -0.245, -0.05791, 0.9678, -0.4063, -0.1562, 0.9003, -0.3908, -0.4972, 0.7746, -0.02987, -0.5294, 0.8479, -0.0068, -0.5814, 0.8136, 0.1057, -0.2364, 0.9659, 0.08553, -0.1284, 0.988, 0.3048, -0.3131, 0.8995, -0.2052, -0.264, 0.9424, -0.1375, -0.3648, 0.9209, 0.2592, -0.4271, 0.8663, 0.4234, -0.3932, 0.8162, 0.4628, -0.3547, 0.8124, 0.2759, -0.08715, 0.9572, 0.1868, -0.02183, 0.9821, 0.4785, -0.03834, 0.8772, 0.1288, -0.3829, 0.9148, 0.2203, -0.3661, 0.9041, 0.5136, -0.1092, 0.8511, 0.5348, 0.06308, 0.8426, 0.5089, 0.125, 0.8517, 0.1743, 0.1407, 0.9746, 0.1202, 0.108, 0.9869, 0.2797, 0.2738, 0.9202, 0.3186, -0.1355, 0.9381, 0.3671, -0.05021, 0.9288, 0.3494, 0.2705, 0.8971, 0.3583, 0.293, 0.8864, 0.2344, 0.3876, 0.8915, -0.1454, 0.3695, 0.9178, -0.1481, 0.2578, 0.9548, 0.1164, 0.4882, 0.8649, 0.03919, 0.568, 0.8221, 0.05566, 0.2514, 0.9663, 0.1215, 0.04722, 0.9915, -0.0275, 0.2119, 0.9769, -0.1712, 0.2963, 0.9396, -0.54, 0.2419, 0.8061, -0.4318, 0.1823, 0.8834, -0.2055, 0.4333, 0.8775, -0.3487, 0.4632, 0.8148, -0.3575, 0.06982, 0.9313, -0.2075, -0.04911, 0.977, -0.3283, 0.2854, 0.9004, -0.5757, 0.2873, 0.7655, -0.7309, -0.1281, 0.6703, -0.5829, -0.2029, 0.7868, -0.6226, 0.1972, 0.7573, -0.7911, 0.2392, 0.5629, -0.5681, 0.04436, 0.8218, -0.2713, -0.008685, 0.9624, -0.7077, -0.06117, 0.7038, -0.9005, -0.1417, 0.4111, -0.6282, -0.3516, 0.6941, -0.3941, -0.2737, 0.8773, -0.4787, -0.503, 0.7196, -0.4826, 0.1019, 0.8699, -0.7688, -0.1055, 0.6307, -0.7378, -0.4799, 0.4747, -0.5449, -0.3537, 0.7603, -0.648, -0.4917, 0.5817, -0.2726, -0.7076, 0.6519, -0.05696, -0.6495, 0.7582, -0.3963, -0.706, 0.5869, -0.2766, -0.3131, 0.9085, -0.4265, -0.4872, 0.762, -0.4873, -0.7527, 0.4428, -0.2147, -0.5738, 0.7904, -0.1034, -0.7106, 0.696, 0.2842, -0.7525, 0.5941, 0.317, -0.583, 0.7481, -0.05557, -0.7698, 0.6358, 0.02689, -0.8852, 0.4644, 0.1131, -0.655, 0.7471, 0.04771, -0.4347, 0.8993, -0.2043, -0.1904, 0.9602, -0.3577, -0.3432, 0.8685, -0.1693, -0.6876, 0.7061, 0.01842, -0.5665, 0.8239, -0.3945, -0.4105, 0.8221, -0.4498, -0.5474, 0.7057, -0.08411, -0.4746, 0.8762, 0.05994, -0.3042, 0.9507, 0.1001, -0.6288, 0.7711, 0.2289, -0.7153, 0.6602, 0.6327, -0.5072, 0.5851, 0.5381, -0.3821, 0.7513, 0.4012, -0.6897, 0.6028, 0.4255, -0.7583, 0.494, 0.3946, -0.5133, 0.7621, 0.3007, -0.3476, 0.8881, 0.6914, -0.427, 0.5828, 0.8101, -0.3717, 0.4534, 0.6274, -0.1736, 0.7591, 0.4629, -0.1464, 0.8742, 0.7187, 0.04075, 0.6941, 0.452, -0.4777, 0.7533, 0.6458, -0.4213, 0.6367, 0.8127, -0.07172, 0.5783, 0.7968, -0.0782, 0.5992, 0.8428, 0.009471, 0.5382, 0.6144, 0.1197, 0.7799, 0.4071, 0.1058, 0.9072, 0.6515, 0.3219, 0.687, 0.5547, -0.2016, 0.8072, 0.6878, -0.09218, 0.72, 0.7488, 0.2665, 0.6068, 0.4219, 0.5632, 0.7105, 0.3724, 0.1021, 0.9224, 0.4725, 0.2765, 0.8368, 0.5621, 0.56, 0.6086, 0.215, 0.3972, 0.8922, 0.6352, 0.1836, 0.7502, 0.6588, 0.3316, 0.6753, 0.3247, 0.5014, 0.802, 0.876, 0.2132, 0.4327, 0.6798, -0.2987, 0.6698, 0.8604, -0.2043, 0.467, 0.9683, 0.1564, 0.1949, 0.6987, 0.1618, 0.6969, 0.7866, -0.4347, 0.4386, 0.9517, -0.2495, 0.1792, 0.8611, 0.1364, 0.4898, 0.7769, -0.2124, 0.5927, 0.432, -0.7205, 0.5424, 0.6203, -0.6737, 0.4017, 0.8729, -0.2679, 0.4079, 0.526, -0.368, 0.7668, 0.7058, -0.6463, 0.2899, 0.8184, -0.5411, 0.1935, 0.695, -0.411, 0.59, 0.5354, -0.5673, 0.6257, -0.01663, -0.8641, 0.503, 0.01983, -0.9347, 0.3549, 0.4233, -0.79, 0.4435, 0.1297, -0.6568, 0.7429, 0.1735, -0.8122, 0.5569, 0.3742, -0.9083, 0.1871, 0.5287, -0.7973, 0.291, -0.222, -0.5358, 0.8147, -0.2947, -0.748, 0.5947, -0.2241, -0.9257, 0.3047, -0.1601, -0.8867, 0.4337, -0.5559, -0.5218, 0.6471, -0.5532, -0.7536, 0.3552, -0.08273, -0.9004, 0.4271, 0.1095, -0.7336, 0.6707, -0.7114, -0.1638, 0.6834, -0.8725, -0.3638, 0.326, -0.4773, -0.8319, 0.2832, -0.2085, -0.7495, 0.6283, -0.631, -0.6354, 0.4451, -0.4111, -0.4516, 0.7919, -0.6404, -0.5689, 0.5159, -0.7754, -0.6286, 0.06036, -0.7421, 0.4393, 0.5063, -0.9379, 0.341, 0.06369, -0.9523, -0.2694, 0.1432, -0.7644, -0.4481, 0.4635, -0.91, -0.3836, 0.1571, -0.7298, 0.04879, 0.6819, -0.9133, 0.07024, 0.4011, -0.9533, -0.06093, -0.2957, -0.6871, 0.325, 0.6499, -0.936, 0.3036, 0.1783, -0.8118, -0.04744, 0.582, -0.5989, -0.07731, 0.7971, -0.7365, -0.3447, 0.5821, -0.4503, 0.2867, 0.8456, -0.7786, 0.379, 0.5001, -0.9215, -0.05529, 0.3845, -0.6988, 0.3874, 0.6013, -0.2233, 0.4137, 0.8826, -0.4444, 0.5352, 0.7184, -0.7073, 0.5865, 0.3946, -0.5816, 0.1442, 0.8006, -0.1566, 0.7236, 0.6722, -0.4414, 0.7597, 0.4775, -0.7142, 0.3296, 0.6175, -0.3742, 0.4899, 0.7874, 0.0757, 0.4128, 0.9077, -0.02651, 0.6346, 0.7724, -0.4103, 0.6349, 0.6547, -0.2025, 0.288, 0.936, 0.08506, 0.644, 0.7603, -0.08987, 0.7904, 0.6059, -0.2494, 0.4922, 0.834, -0.04944, 0.3907, 0.9192, 0.4119, 0.5726, 0.7089, 0.3685, 0.7261, 0.5804, 0.006029, 0.6318, 0.7751, 0.3505, 0.2953, 0.8888, 0.2939, 0.5554, 0.7779, 0.05452, 0.8156, 0.576, -0.006498, 0.6432, 0.7656, 0.4456, 0.2957, 0.845, 0.7238, 0.4439, 0.5283, 0.8031, 0.5192, 0.2924, 0.6287, 0.4032, 0.665, 0.6981, 0.004514, 0.716, 0.84, 0.2164, 0.4975, 0.5292, 0.6739, 0.5156, 0.3892, 0.6182, 0.6829, 0.3293, 0.5145, 0.7918, 0.3629, 0.6897, 0.6266, 0.1305, 0.9498, 0.2845, 0.1929, 0.8516, 0.4874, 0.629, 0.6032, 0.4904, 0.5514, 0.7567, 0.3511, 0.0699, 0.845, 0.5302, -0.007109, 0.6436, 0.7653, -0.03126, 0.6865, 0.7265, -0.2783, 0.8498, 0.4476, -0.4342, 0.9008, -0.007784, -0.4256, 0.7479, 0.5094, 0.2589, 0.8259, 0.5008, -0.1155, 0.9841, 0.1347, -0.5918, 0.7351, 0.3306, -0.5251, 0.3986, 0.7519, -0.1899, 0.8055, 0.5614, -0.5688, 0.7858, 0.2428, -0.9622, 0.2335, 0.14, -0.8873, 0.01872, 0.4607, -0.5484, 0.8359, 0.02172, -0.7033, 0.6736, -0.2272, -0.7591, 0.4581, 0.4625, -0.5728, 0.3193, 0.755, 0.9541, 0.1765, 0.242, 0.8618, 0.4884, -0.1365, 0.4511, 0.8546, 0.2572, 0.3324, 0.693, 0.6398, 0.2532, 0.9327, 0.2568, 0.7089, 0.3992, 0.5815, 0.7567, 0.6034, 0.2517, 0.4698, 0.8748, -0.1184, -0.02715, -0.8156, 0.578, -0.008912, -0.9603, 0.2789, 0.2348, -0.9509, -0.2018, 0.4504, -0.8926, 0.02024, -0.2861, -0.9127, 0.2918, -0.1539, -0.9812, -0.1164, 0.3147, -0.9359, 0.1582, 0.5121, -0.7476, 0.423, -0.4678, -0.6287, 0.6212, -0.5771, -0.7742, 0.2598, -0.3259, -0.8964, -0.3004, -0.09844, -0.9943, -0.04063, -0.8061, -0.5614, 0.1873, -0.7583, -0.6442, -0.09968, -0.189, -0.9755, 0.1122, 0.06621, -0.9328, 0.3543, 0.8894, -0.2641, 0.3732, 0.2413, -0.8752, 0.4194, 0.3892, -0.9197, 0.05166, 0.8822, -0.4707, -0.01212, 0.5774, -0.5968, 0.5571, 0.6708, -0.7063, 0.2261, 0.6584, -0.6797, -0.3233, 0.744, -0.6395, 0.1936, 0.04567, 0.7855, 0.6172, 0.09965, 0.9835, 0.1508, -0.1121, 0.8456, -0.5219, -0.2502, 0.9661, 0.06336, 0.6317, 0.7005, 0.3321, 0.358, 0.8893, -0.2845, -0.476, 0.879, -0.02922, -0.4329, 0.7515, 0.4979, 0.9827, -0.157, 0.0987, 0.9516, 0.05672, -0.3019, 0.552, 0.8136, -0.1824, 0.3455, 0.8957, 0.28, 0.8103, 0.3261, 0.4869, 0.9001, 0.4354, 0.01525, 0.6291, 0.4152, -0.6571, 0.7824, 0.5594, -0.2736, 0.8935, -0.4223, 0.1525, 0.8093, -0.5364, -0.2393, 0.8712, -0.3638, 0.3296, 0.7653, -0.2753, 0.5818, 0.58, -0.6403, 0.5036, 0.7218, -0.6755, 0.1506, 0.9784, -0.2047, 0.02703, 0.946, -0.01148, 0.3239, 0.9158, -0.09722, 0.3897, 0.9904, 0.06173, -0.1236, 0.8983, 0.3164, 0.3049, 0.6993, 0.281, 0.6573, 0.8119, -0.1605, 0.5612, 0.9847, -0.04688, 0.168, 0.8271, 0.5614, 0.02851, 0.617, 0.5763, 0.5359])] * 3)])

# ---- objects
ob_bush = bpy.data.objects.new('Bush', me_icosphere_001)

# ---- transforms, parenting, visibility, modifiers, constraints
ob_bush.location = (0.0, 0.0, 0.0)
ob_bush.hide_select = True
ob_bush.lineart.crease_threshold = 0.0

# ---- collection membership
col_collection_1.objects.link(ob_bush)

# ---- scene / render settings (as saved in the file)
scene.frame_start = 1; scene.frame_end = 250; scene.frame_set(1)
scene.render.engine = 'CYCLES'
scene.render.resolution_percentage = 50
scene.render.dither_intensity = 0.0
scene.cycles.use_denoising = False
scene.cycles.samples = 128
scene.cycles.sampling_pattern = 'TABULATED_SOBOL'
scene.cycles.use_adaptive_sampling = False
scene.cycles.use_light_tree = False
scene.cycles.blur_glossy = 0.0
scene.cycles.sample_clamp_indirect = 0.0
scene.view_settings.view_transform = 'Standard'
bpy.context.view_layer.update()

# ---- added for rendering (the .blend has no active camera and no usable light): camera, sun
cam_auto = bpy.data.cameras.new('AutoCamera')
cam_auto.lens = 50.0
cam_auto.sensor_width = 36.0
cam_auto.clip_end = 1000.0
ob_auto_camera = bpy.data.objects.new('AutoCamera', cam_auto)
scene.collection.objects.link(ob_auto_camera)
ob_auto_camera.location = (16.4289, -19.834, 16.5286)
ob_auto_camera.rotation_euler = (1.09748, -7.21219e-08, 0.694738)
scene.camera = ob_auto_camera
light_auto_sun = bpy.data.lights.new('AutoSun', 'SUN')
light_auto_sun.energy = 3.0
light_auto_sun.angle = 0.0523599
ob_auto_sun = bpy.data.objects.new('AutoSun', light_auto_sun)
scene.collection.objects.link(ob_auto_sun)
ob_auto_sun.rotation_euler = (0.872665, 0.174533, 0.523599)
bpy.context.view_layer.update()
